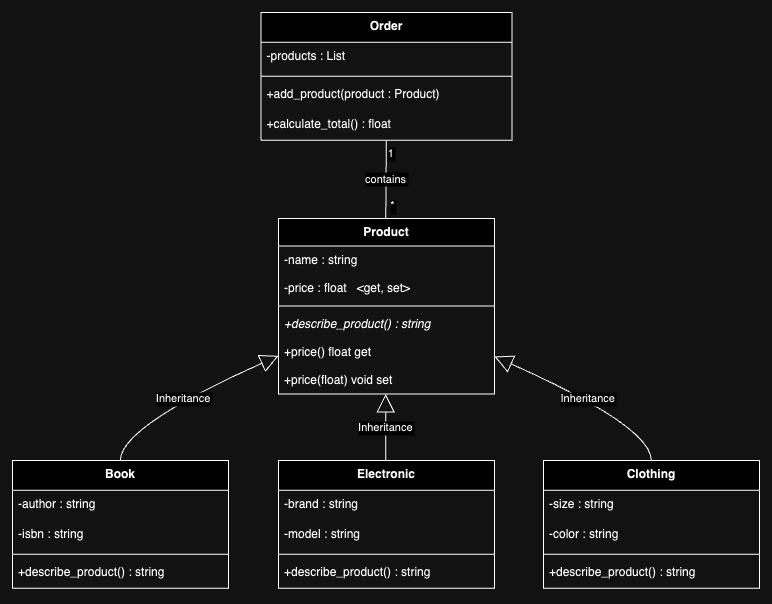

The diagram above was exported from draw.io. Its source (the exported page's mxGraphModel, read from the mxfile embedded in the PNG):
<mxGraphModel dx="1261" dy="723" grid="1" gridSize="10" guides="1" tooltips="1" connect="1" arrows="1" fold="1" page="1" pageScale="1" pageWidth="850" pageHeight="1100" math="0" shadow="0">
  <root>
    <mxCell id="0" />
    <mxCell id="1" parent="0" />
    <mxCell id="2" value="Product" style="swimlane;fontStyle=1;align=center;verticalAlign=top;childLayout=stackLayout;horizontal=1;startSize=27.5;horizontalStack=0;resizeParent=1;resizeParentMax=0;resizeLast=0;collapsible=0;marginBottom=0;" vertex="1" parent="1">
      <mxGeometry x="286" y="216" width="216" height="175.5" as="geometry" />
    </mxCell>
    <mxCell id="3" value="-name : string" style="text;strokeColor=none;fillColor=none;align=left;verticalAlign=top;spacingLeft=4;spacingRight=4;overflow=hidden;rotatable=0;points=[[0,0.5],[1,0.5]];portConstraint=eastwest;" vertex="1" parent="2">
      <mxGeometry y="27.5" width="216" height="28" as="geometry" />
    </mxCell>
    <mxCell id="4" value="-price : float   &lt;get, set&gt;" style="text;strokeColor=none;fillColor=none;align=left;verticalAlign=top;spacingLeft=4;spacingRight=4;overflow=hidden;rotatable=0;points=[[0,0.5],[1,0.5]];portConstraint=eastwest;" vertex="1" parent="2">
      <mxGeometry y="55.5" width="216" height="28" as="geometry" />
    </mxCell>
    <mxCell id="5" style="line;strokeWidth=1;fillColor=none;align=left;verticalAlign=middle;spacingTop=-1;spacingLeft=3;spacingRight=3;rotatable=0;labelPosition=right;points=[];portConstraint=eastwest;strokeColor=inherit;" vertex="1" parent="2">
      <mxGeometry y="83.5" width="216" height="8" as="geometry" />
    </mxCell>
    <mxCell id="6" value="+describe_product() : string" style="text;strokeColor=none;fillColor=none;align=left;verticalAlign=top;spacingLeft=4;spacingRight=4;overflow=hidden;rotatable=0;points=[[0,0.5],[1,0.5]];portConstraint=eastwest;fontStyle=2" vertex="1" parent="2">
      <mxGeometry y="91.5" width="216" height="28" as="geometry" />
    </mxCell>
    <mxCell id="7" value="+price() float get" style="text;strokeColor=none;fillColor=none;align=left;verticalAlign=top;spacingLeft=4;spacingRight=4;overflow=hidden;rotatable=0;points=[[0,0.5],[1,0.5]];portConstraint=eastwest;" vertex="1" parent="2">
      <mxGeometry y="119.5" width="216" height="28" as="geometry" />
    </mxCell>
    <mxCell id="8" value="+price(float) void set" style="text;strokeColor=none;fillColor=none;align=left;verticalAlign=top;spacingLeft=4;spacingRight=4;overflow=hidden;rotatable=0;points=[[0,0.5],[1,0.5]];portConstraint=eastwest;" vertex="1" parent="2">
      <mxGeometry y="147.5" width="216" height="28" as="geometry" />
    </mxCell>
    <mxCell id="9" value="Book" style="swimlane;fontStyle=1;align=center;verticalAlign=top;childLayout=stackLayout;horizontal=1;startSize=29.75;horizontalStack=0;resizeParent=1;resizeParentMax=0;resizeLast=0;collapsible=0;marginBottom=0;" vertex="1" parent="1">
      <mxGeometry x="20" y="458" width="216" height="127.75" as="geometry" />
    </mxCell>
    <mxCell id="10" value="-author : string" style="text;strokeColor=none;fillColor=none;align=left;verticalAlign=top;spacingLeft=4;spacingRight=4;overflow=hidden;rotatable=0;points=[[0,0.5],[1,0.5]];portConstraint=eastwest;" vertex="1" parent="9">
      <mxGeometry y="29.75" width="216" height="30" as="geometry" />
    </mxCell>
    <mxCell id="11" value="-isbn : string" style="text;strokeColor=none;fillColor=none;align=left;verticalAlign=top;spacingLeft=4;spacingRight=4;overflow=hidden;rotatable=0;points=[[0,0.5],[1,0.5]];portConstraint=eastwest;" vertex="1" parent="9">
      <mxGeometry y="59.75" width="216" height="30" as="geometry" />
    </mxCell>
    <mxCell id="12" style="line;strokeWidth=1;fillColor=none;align=left;verticalAlign=middle;spacingTop=-1;spacingLeft=3;spacingRight=3;rotatable=0;labelPosition=right;points=[];portConstraint=eastwest;strokeColor=inherit;" vertex="1" parent="9">
      <mxGeometry y="89.75" width="216" height="8" as="geometry" />
    </mxCell>
    <mxCell id="13" value="+describe_product() : string" style="text;strokeColor=none;fillColor=none;align=left;verticalAlign=top;spacingLeft=4;spacingRight=4;overflow=hidden;rotatable=0;points=[[0,0.5],[1,0.5]];portConstraint=eastwest;" vertex="1" parent="9">
      <mxGeometry y="97.75" width="216" height="30" as="geometry" />
    </mxCell>
    <mxCell id="14" value="Electronic" style="swimlane;fontStyle=1;align=center;verticalAlign=top;childLayout=stackLayout;horizontal=1;startSize=29.75;horizontalStack=0;resizeParent=1;resizeParentMax=0;resizeLast=0;collapsible=0;marginBottom=0;" vertex="1" parent="1">
      <mxGeometry x="286" y="458" width="216" height="127.75" as="geometry" />
    </mxCell>
    <mxCell id="15" value="-brand : string" style="text;strokeColor=none;fillColor=none;align=left;verticalAlign=top;spacingLeft=4;spacingRight=4;overflow=hidden;rotatable=0;points=[[0,0.5],[1,0.5]];portConstraint=eastwest;" vertex="1" parent="14">
      <mxGeometry y="29.75" width="216" height="30" as="geometry" />
    </mxCell>
    <mxCell id="16" value="-model : string" style="text;strokeColor=none;fillColor=none;align=left;verticalAlign=top;spacingLeft=4;spacingRight=4;overflow=hidden;rotatable=0;points=[[0,0.5],[1,0.5]];portConstraint=eastwest;" vertex="1" parent="14">
      <mxGeometry y="59.75" width="216" height="30" as="geometry" />
    </mxCell>
    <mxCell id="17" style="line;strokeWidth=1;fillColor=none;align=left;verticalAlign=middle;spacingTop=-1;spacingLeft=3;spacingRight=3;rotatable=0;labelPosition=right;points=[];portConstraint=eastwest;strokeColor=inherit;" vertex="1" parent="14">
      <mxGeometry y="89.75" width="216" height="8" as="geometry" />
    </mxCell>
    <mxCell id="18" value="+describe_product() : string" style="text;strokeColor=none;fillColor=none;align=left;verticalAlign=top;spacingLeft=4;spacingRight=4;overflow=hidden;rotatable=0;points=[[0,0.5],[1,0.5]];portConstraint=eastwest;" vertex="1" parent="14">
      <mxGeometry y="97.75" width="216" height="30" as="geometry" />
    </mxCell>
    <mxCell id="19" value="Clothing" style="swimlane;fontStyle=1;align=center;verticalAlign=top;childLayout=stackLayout;horizontal=1;startSize=29.75;horizontalStack=0;resizeParent=1;resizeParentMax=0;resizeLast=0;collapsible=0;marginBottom=0;" vertex="1" parent="1">
      <mxGeometry x="551" y="458" width="216" height="127.75" as="geometry" />
    </mxCell>
    <mxCell id="20" value="-size : string" style="text;strokeColor=none;fillColor=none;align=left;verticalAlign=top;spacingLeft=4;spacingRight=4;overflow=hidden;rotatable=0;points=[[0,0.5],[1,0.5]];portConstraint=eastwest;" vertex="1" parent="19">
      <mxGeometry y="29.75" width="216" height="30" as="geometry" />
    </mxCell>
    <mxCell id="21" value="-color : string" style="text;strokeColor=none;fillColor=none;align=left;verticalAlign=top;spacingLeft=4;spacingRight=4;overflow=hidden;rotatable=0;points=[[0,0.5],[1,0.5]];portConstraint=eastwest;" vertex="1" parent="19">
      <mxGeometry y="59.75" width="216" height="30" as="geometry" />
    </mxCell>
    <mxCell id="22" style="line;strokeWidth=1;fillColor=none;align=left;verticalAlign=middle;spacingTop=-1;spacingLeft=3;spacingRight=3;rotatable=0;labelPosition=right;points=[];portConstraint=eastwest;strokeColor=inherit;" vertex="1" parent="19">
      <mxGeometry y="89.75" width="216" height="8" as="geometry" />
    </mxCell>
    <mxCell id="23" value="+describe_product() : string" style="text;strokeColor=none;fillColor=none;align=left;verticalAlign=top;spacingLeft=4;spacingRight=4;overflow=hidden;rotatable=0;points=[[0,0.5],[1,0.5]];portConstraint=eastwest;" vertex="1" parent="19">
      <mxGeometry y="97.75" width="216" height="30" as="geometry" />
    </mxCell>
    <mxCell id="24" value="Order" style="swimlane;fontStyle=1;align=center;verticalAlign=top;childLayout=stackLayout;horizontal=1;startSize=29.75;horizontalStack=0;resizeParent=1;resizeParentMax=0;resizeLast=0;collapsible=0;marginBottom=0;" vertex="1" parent="1">
      <mxGeometry x="268.5" y="10" width="251" height="127.75" as="geometry" />
    </mxCell>
    <mxCell id="25" value="-products : List" style="text;strokeColor=none;fillColor=none;align=left;verticalAlign=top;spacingLeft=4;spacingRight=4;overflow=hidden;rotatable=0;points=[[0,0.5],[1,0.5]];portConstraint=eastwest;" vertex="1" parent="24">
      <mxGeometry y="29.75" width="251" height="30" as="geometry" />
    </mxCell>
    <mxCell id="26" style="line;strokeWidth=1;fillColor=none;align=left;verticalAlign=middle;spacingTop=-1;spacingLeft=3;spacingRight=3;rotatable=0;labelPosition=right;points=[];portConstraint=eastwest;strokeColor=inherit;" vertex="1" parent="24">
      <mxGeometry y="59.75" width="251" height="8" as="geometry" />
    </mxCell>
    <mxCell id="27" value="+add_product(product : Product)" style="text;strokeColor=none;fillColor=none;align=left;verticalAlign=top;spacingLeft=4;spacingRight=4;overflow=hidden;rotatable=0;points=[[0,0.5],[1,0.5]];portConstraint=eastwest;" vertex="1" parent="24">
      <mxGeometry y="67.75" width="251" height="30" as="geometry" />
    </mxCell>
    <mxCell id="28" value="+calculate_total() : float" style="text;strokeColor=none;fillColor=none;align=left;verticalAlign=top;spacingLeft=4;spacingRight=4;overflow=hidden;rotatable=0;points=[[0,0.5],[1,0.5]];portConstraint=eastwest;" vertex="1" parent="24">
      <mxGeometry y="97.75" width="251" height="30" as="geometry" />
    </mxCell>
    <mxCell id="29" value="Inheritance" style="curved=1;startArrow=block;startSize=16;startFill=0;endArrow=none;exitX=-0.002170138888888889;exitY=0.7838597913850589;entryX=0.4989149305555556;entryY=0;rounded=0;" edge="1" source="2" target="9" parent="1">
      <mxGeometry relative="1" as="geometry">
        <Array as="points">
          <mxPoint x="128" y="424" />
        </Array>
      </mxGeometry>
    </mxCell>
    <mxCell id="30" value="Inheritance" style="curved=1;startArrow=block;startSize=16;startFill=0;endArrow=none;exitX=0.4967447916666667;exitY=1;entryX=0.4967447916666667;entryY=0;rounded=0;" edge="1" source="2" target="14" parent="1">
      <mxGeometry relative="1" as="geometry">
        <Array as="points" />
      </mxGeometry>
    </mxCell>
    <mxCell id="31" value="Inheritance" style="curved=1;startArrow=block;startSize=16;startFill=0;endArrow=none;exitX=0.9956597222222222;exitY=0.7838597913850589;entryX=0.4992042824074074;entryY=0;rounded=0;" edge="1" source="2" target="19" parent="1">
      <mxGeometry relative="1" as="geometry">
        <Array as="points">
          <mxPoint x="659" y="424" />
        </Array>
      </mxGeometry>
    </mxCell>
    <mxCell id="32" value="contains" style="curved=1;startArrow=none;endArrow=none;exitX=0.49919073705179284;exitY=1;entryX=0.4967447916666667;entryY=0;rounded=0;" edge="1" source="24" target="2" parent="1">
      <mxGeometry relative="1" as="geometry">
        <Array as="points" />
      </mxGeometry>
    </mxCell>
    <mxCell id="33" value="1" style="edgeLabel;resizable=0;align=left;verticalAlign=top;" vertex="1" parent="32">
      <mxGeometry x="-1" relative="1" as="geometry" />
    </mxCell>
    <mxCell id="34" value="*" style="edgeLabel;resizable=0;align=right;verticalAlign=top;" vertex="1" parent="32">
      <mxGeometry x="1" relative="1" as="geometry">
        <mxPoint x="10" y="-26" as="offset" />
      </mxGeometry>
    </mxCell>
  </root>
</mxGraphModel>